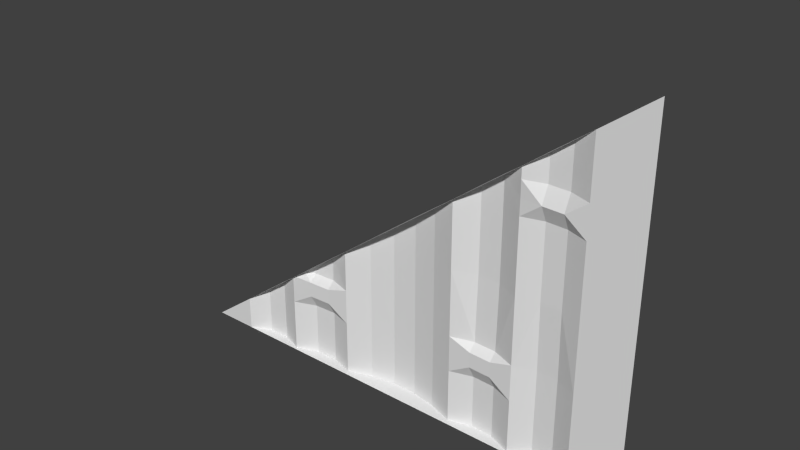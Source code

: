# Source: stor1_6_slice192lh.blend  (saved by Blender 2.76.0; exported with 4.5.12 LTS)
import bpy
from mathutils import Matrix  # noqa: F401  (used for matrix-valued properties, if any)

bpy.ops.wm.read_factory_settings(use_empty=True)
scene = bpy.context.scene
scene.name = 'Scene'

# ---- collections
col_collection_1 = bpy.data.collections.new('Collection 1'); scene.collection.children.link(col_collection_1)

# ---- materials (node trees are filled in below, after node groups)
mat_stor1_6 = bpy.data.materials.new('stor1_6')
mat_stor1_6.alpha_threshold = 0.0
mat_stor1_6.use_transparent_shadow = False
mat_stor1_6.roughness = 0.5

# ---- material node trees

# ---- world
world_world = bpy.data.worlds.new('World'); scene.world = world_world
world_world.color = (0.05088, 0.05088, 0.05088)
world_world.use_sun_shadow = False
world_world.sun_shadow_jitter_overblur = 0.0
world_world.cycles.sampling_method = 'MANUAL'
world_world.cycles.sample_map_resolution = 256

# ---- meshes
me_stor1_6_meshdata = bpy.data.meshes.new('stor1_6_meshdata')
me_stor1_6_meshdata.from_pydata([(1.28, -1.28, -1.28), (-1.28, -1.28, -1.28), (0.6795, -1.266, -1.28), (-0.6986, -1.266, -1.28), (-0.3378, -1.252, -1.28), (0.3187, -1.252, -1.28), (0.6795, -1.265, 0.04257), (0.6795, -1.266, -0.9169), (-0.6986, -1.266, -0.9169), (-0.3378, -1.252, -0.9169), (0.3187, -1.252, -0.9169), (1.015, -1.28, -1.28), (1.015, -1.28, 0.04257), (-1.037, -1.28, -1.28), (-0.8114, -1.225, -1.28), (-0.9241, -1.23, -1.28), (-0.4581, -1.215, -1.28), (-0.5784, -1.22, -1.28), (-0.5784, -1.26, -0.9169), (-0.4581, -1.255, -0.9169), (0.1874, -1.208, -1.28), (0.05609, -1.185, -1.28), (-0.07522, -1.185, -1.28), (-0.2065, -1.208, -1.28), (0.5592, -1.22, -1.28), (0.439, -1.215, -1.28), (0.439, -1.255, -0.9169), (0.5592, -1.26, -0.9169), (0.9035, -1.23, -1.28), (0.7915, -1.225, -1.28), (0.7915, -1.275, 0.04257), (0.9035, -1.28, 0.04257), (0.6795, -1.266, -0.834), (-0.3378, -1.252, -0.834), (0.3187, -1.252, -0.834), (-0.4581, -1.255, -0.834), (-0.5784, -1.26, -0.834), (0.5592, -1.26, -0.834), (0.439, -1.255, -0.834), (0.6795, -1.266, -0.9913), (-0.6986, -1.266, -0.9913), (-0.3378, -1.252, -0.9913), (0.3187, -1.252, -0.9913), (-0.4581, -1.215, -0.9913), (-0.5784, -1.22, -0.9913), (0.5592, -1.22, -0.9913), (0.439, -1.215, -0.9913), (0.6795, -1.266, -0.04331), (1.015, -1.28, -0.04331), (0.9035, -1.24, -0.04331), (0.7915, -1.235, -0.04331), (0.6795, -1.266, 0.1285), (1.015, -1.28, 0.1285), (0.9035, -1.24, 0.1285), (0.7915, -1.235, 0.1285), (0.6795, -1.266, -0.4386), (0.3187, -1.252, -0.4386), (1.015, -1.28, -0.4386), (0.5592, -1.21, -0.4386), (0.439, -1.205, -0.4386), (0.9035, -1.24, -0.4386), (0.7915, -1.235, -0.4386), (0.6795, -1.266, -0.7956), (-0.3378, -1.252, -0.7956), (0.3187, -1.252, -0.7956), (1.015, -1.28, -0.7956), (-0.4581, -1.215, -0.7956), (-0.5784, -1.22, -0.7956), (0.5592, -1.22, -0.7956), (0.439, -1.215, -0.7956), (0.9035, -1.23, -0.7956), (0.7915, -1.225, -0.7956), (1.28, -1.28, 0.64), (-1.037, -1.28, -1.098), (-0.6342, -1.241, -0.7956), (-0.5784, -1.219, -0.7538), (-0.6853, -1.265, -0.834), (-0.8114, -1.225, -0.9285), (0.1874, -1.208, -0.1794), (1.015, -1.28, 0.4416), (-0.9241, -1.23, -1.013), (0.439, -1.205, 0.009233), (-0.6986, -1.266, -0.844), (0.6795, -1.266, 0.1896), (0.05609, -1.185, -0.2779), (0.9035, -1.24, 0.3576), (-0.3378, -1.252, -0.5734), (-0.07522, -1.185, -0.3764), (-0.2065, -1.208, -0.4749), (0.7915, -1.235, 0.2736), (-0.4581, -1.212, -0.6636), (0.5592, -1.21, 0.09943), (0.3187, -1.252, -0.08097)], [], [(47, 6, 30), (29, 39, 71), (42, 10, 26), (79, 72, 52), (40, 8, 18), (32, 62, 71), (9, 88, 23), (4, 16, 41), (77, 8, 40), (29, 71, 28), (41, 43, 19), (44, 18, 19), (83, 51, 91), (71, 70, 28), (27, 26, 38), (8, 82, 76), (39, 45, 27), (45, 46, 26), (71, 39, 7), (58, 59, 81), (7, 27, 32), (60, 61, 49), (48, 49, 31), (49, 50, 30), (57, 60, 48), (23, 88, 22), (50, 47, 30), (27, 37, 32), (23, 4, 41), (65, 57, 0), (12, 31, 52), (25, 5, 46), (10, 38, 26), (44, 40, 18), (14, 15, 80), (58, 91, 47), (46, 42, 26), (33, 9, 19), (8, 76, 18), (72, 48, 12), (21, 84, 20), (2, 24, 39), (25, 46, 45), (24, 45, 39), (38, 37, 27), (41, 9, 23), (87, 84, 21), (31, 30, 53), (17, 44, 43), (16, 43, 41), (27, 45, 26), (12, 48, 31), (15, 13, 73), (36, 35, 19), (13, 1, 73), (36, 18, 76), (17, 3, 40), (54, 30, 51), (5, 42, 46), (61, 50, 49), (60, 49, 48), (40, 3, 14), (7, 32, 71), (88, 9, 33), (88, 87, 22), (84, 78, 20), (24, 25, 45), (79, 52, 85), (14, 77, 40), (55, 47, 50), (30, 6, 51), (19, 18, 36), (91, 51, 6), (2, 39, 29), (31, 53, 52), (30, 54, 53), (54, 51, 83), (57, 72, 0), (19, 35, 33), (52, 53, 85), (53, 54, 89), (62, 55, 61), (67, 74, 75), (70, 65, 11), (69, 64, 56), (85, 53, 89), (63, 66, 90), (66, 67, 75), (44, 17, 40), (6, 47, 91), (12, 52, 72), (2, 11, 3), (68, 58, 55), (69, 59, 58), (65, 70, 60), (70, 71, 61), (91, 58, 81), (89, 54, 83), (31, 49, 30), (38, 69, 68), (37, 68, 62), (22, 87, 21), (16, 17, 43), (11, 65, 0), (33, 63, 88), (35, 36, 67), (35, 66, 63), (28, 70, 11), (38, 34, 64), (80, 15, 73), (36, 76, 74), (57, 48, 72), (61, 55, 50), (78, 64, 20), (77, 14, 80), (10, 34, 38), (86, 88, 63), (47, 55, 58), (9, 41, 19), (82, 8, 77), (43, 44, 19), (59, 56, 92), (82, 73, 79), (7, 39, 27), (71, 62, 61), (59, 69, 56), (86, 63, 90), (90, 66, 75), (5, 25, 24), (21, 20, 23), (23, 22, 21), (17, 16, 4), (4, 23, 20), (5, 24, 2), (4, 20, 5), (3, 17, 4), (15, 14, 3), (29, 28, 2), (13, 15, 3), (2, 28, 11), (11, 13, 3), (3, 4, 5), (5, 2, 3), (62, 68, 55), (68, 69, 58), (57, 65, 60), (60, 70, 61), (37, 38, 68), (32, 37, 62), (66, 35, 67), (33, 35, 63), (69, 38, 64), (67, 36, 74), (42, 5, 20), (20, 64, 34), (92, 56, 78), (10, 42, 20), (56, 64, 78), (34, 10, 20), (81, 59, 92), (83, 91, 92), (85, 89, 83), (1, 72, 79), (79, 85, 83), (91, 81, 92), (92, 78, 86), (84, 87, 88), (86, 90, 74), (84, 88, 78), (79, 83, 82), (78, 88, 86), (90, 75, 74), (82, 77, 80), (86, 74, 76), (82, 80, 73), (86, 76, 92), (83, 92, 76), (73, 1, 79), (76, 82, 83)])
_uv = me_stor1_6_meshdata.uv_layers.new(name='UVMap')
_uv.uv.foreach_set('vector', [0.2346, 0.4831, 0.2346, 0.5166, 0.1908, 0.5166, 0.1908, 0.0, 0.2346, 0.1128, 0.1908, 0.1892, 0.3755, 0.1128, 0.3755, 0.1418, 0.3285, 0.1418, 0.1033, 0.6725, 0.0, 0.75, 0.1033, 0.5502, 0.7729, 0.1128, 0.7729, 0.1418, 0.7259, 0.1418, 0.2346, 0.1742, 0.2346, 0.1892, 0.1908, 0.1892, 0.632, 0.1418, 0.5807, 0.3145, 0.5807, 0.0, 0.632, 0.0, 0.6789, 0.0, 0.632, 0.1128, 0.8169, 0.1373, 0.7729, 0.1418, 0.7729, 0.1128, 0.1908, 0.0, 0.1908, 0.1892, 0.1471, 0.0, 0.632, 0.1128, 0.6789, 0.1128, 0.6789, 0.1418, 0.7259, 0.1128, 0.7259, 0.1418, 0.6789, 0.1418, 0.2346, 0.5741, 0.2346, 0.5502, 0.2815, 0.5388, 0.1908, 0.1892, 0.1471, 0.1892, 0.1471, 0.0, 0.2815, 0.1418, 0.3285, 0.1418, 0.3285, 0.1742, 0.7729, 0.1418, 0.7729, 0.1703, 0.7677, 0.1742, 0.2346, 0.1128, 0.2815, 0.1128, 0.2815, 0.1418, 0.2815, 0.1128, 0.3285, 0.1128, 0.3285, 0.1418, 0.1908, 0.1892, 0.2346, 0.1128, 0.2346, 0.1418, 0.2815, 0.3287, 0.3285, 0.3287, 0.3285, 0.5036, 0.2346, 0.1418, 0.2815, 0.1418, 0.2346, 0.1742, 0.1471, 0.3287, 0.1908, 0.3287, 0.1471, 0.4831, 0.1033, 0.4831, 0.1471, 0.4831, 0.1471, 0.5166, 0.1471, 0.4831, 0.1908, 0.4831, 0.1908, 0.5166, 0.1033, 0.3287, 0.1471, 0.3287, 0.1033, 0.4831, 0.5807, 0.0, 0.5807, 0.3145, 0.5294, 0.0, 0.1908, 0.4831, 0.2346, 0.4831, 0.1908, 0.5166, 0.2815, 0.1418, 0.2815, 0.1742, 0.2346, 0.1742, 0.5807, 0.0, 0.632, 0.0, 0.632, 0.1128, 0.1033, 0.1892, 0.1033, 0.3287, 0.0, 0.0, 0.1033, 0.5166, 0.1471, 0.5166, 0.1033, 0.5502, 0.3285, 0.0, 0.3755, 0.0, 0.3285, 0.1128, 0.3755, 0.1418, 0.3285, 0.1742, 0.3285, 0.1418, 0.7259, 0.1128, 0.7729, 0.1128, 0.7259, 0.1418, 0.8169, 0.0, 0.861, 0.0, 0.861, 0.1043, 0.2815, 0.3287, 0.2815, 0.5388, 0.2346, 0.4831, 0.3285, 0.1128, 0.3755, 0.1128, 0.3285, 0.1418, 0.632, 0.1742, 0.632, 0.1418, 0.6789, 0.1418, 0.7729, 0.1418, 0.7677, 0.1742, 0.7259, 0.1418, 0.0, 0.75, 0.1033, 0.4831, 0.1033, 0.5166, 0.4781, 0.0, 0.4781, 0.3914, 0.4268, 0.0, 0.2346, 0.0, 0.2815, 0.0, 0.2346, 0.1128, 0.3285, 0.0, 0.3285, 0.1128, 0.2815, 0.1128, 0.2815, 0.0, 0.2815, 0.1128, 0.2346, 0.1128, 0.3285, 0.1742, 0.2815, 0.1742, 0.2815, 0.1418, 0.632, 0.1128, 0.632, 0.1418, 0.5807, 0.0, 0.5294, 0.353, 0.4781, 0.3914, 0.4781, 0.0, 0.1471, 0.5166, 0.1908, 0.5166, 0.1471, 0.5502, 0.7259, 0.0, 0.7259, 0.1128, 0.6789, 0.1128, 0.6789, 0.0, 0.6789, 0.1128, 0.632, 0.1128, 0.2815, 0.1418, 0.2815, 0.1128, 0.3285, 0.1418, 0.1033, 0.5166, 0.1033, 0.4831, 0.1471, 0.5166, 0.861, 0.0, 0.905, 0.0, 0.905, 0.07126, 0.7259, 0.1742, 0.6789, 0.1742, 0.6789, 0.1418, 0.905, 0.0, 1.0, 0.0, 0.905, 0.07126, 0.7259, 0.1742, 0.7259, 0.1418, 0.7677, 0.1742, 0.7259, 0.0, 0.7729, 0.0, 0.7729, 0.1128, 0.1908, 0.5502, 0.1908, 0.5166, 0.2346, 0.5502, 0.3755, 0.0, 0.3755, 0.1128, 0.3285, 0.1128, 0.1908, 0.3287, 0.1908, 0.4831, 0.1471, 0.4831, 0.1471, 0.3287, 0.1471, 0.4831, 0.1033, 0.4831, 0.7729, 0.1128, 0.7729, 0.0, 0.8169, 0.0, 0.2346, 0.1418, 0.2346, 0.1742, 0.1908, 0.1892, 0.5807, 0.3145, 0.632, 0.1418, 0.632, 0.1742, 0.5807, 0.3145, 0.5294, 0.353, 0.5294, 0.0, 0.4781, 0.3914, 0.4268, 0.4299, 0.4268, 0.0, 0.2815, 0.0, 0.3285, 0.0, 0.2815, 0.1128, 0.1033, 0.6725, 0.1033, 0.5502, 0.1471, 0.6397, 0.8169, 0.0, 0.8169, 0.1373, 0.7729, 0.1128, 0.2346, 0.3287, 0.2346, 0.4831, 0.1908, 0.4831, 0.1908, 0.5166, 0.2346, 0.5166, 0.2346, 0.5502, 0.6789, 0.1418, 0.7259, 0.1418, 0.7259, 0.1742, 0.2815, 0.5388, 0.2346, 0.5502, 0.2346, 0.5166, 0.2346, 0.0, 0.2346, 0.1128, 0.1908, 0.0, 0.1471, 0.5166, 0.1471, 0.5502, 0.1033, 0.5502, 0.1908, 0.5166, 0.1908, 0.5502, 0.1471, 0.5502, 0.1908, 0.5502, 0.2346, 0.5502, 0.2346, 0.5741, 0.1033, 0.3287, 0.0, 0.75, 0.0, 0.0, 0.6789, 0.1418, 0.6789, 0.1742, 0.632, 0.1742, 0.1033, 0.5502, 0.1471, 0.5502, 0.1471, 0.6397, 0.1471, 0.5502, 0.1908, 0.5502, 0.1908, 0.6069, 0.2346, 0.1892, 0.2346, 0.3287, 0.1908, 0.3287, 0.7259, 0.1892, 0.7477, 0.1892, 0.7259, 0.2056, 0.1471, 0.1892, 0.1033, 0.1892, 0.1033, 0.0, 0.3285, 0.1892, 0.3755, 0.1892, 0.3755, 0.3287, 0.1471, 0.6397, 0.1471, 0.5502, 0.1908, 0.6069, 0.632, 0.1892, 0.6789, 0.1892, 0.6789, 0.2408, 0.6789, 0.1892, 0.7259, 0.1892, 0.7259, 0.2056, 0.7259, 0.1128, 0.7259, 0.0, 0.7729, 0.1128, 0.2346, 0.5166, 0.2346, 0.4831, 0.2815, 0.5388, 0.1033, 0.5166, 0.1033, 0.5502, 0.0, 0.75, 0.2346, 0.0, 0.1033, 0.0, 0.7729, 0.0, 0.2815, 0.1892, 0.2815, 0.3287, 0.2346, 0.3287, 0.3285, 0.1892, 0.3285, 0.3287, 0.2815, 0.3287, 0.1033, 0.1892, 0.1471, 0.1892, 0.1471, 0.3287, 0.1471, 0.1892, 0.1908, 0.1892, 0.1908, 0.3287, 0.2815, 0.5388, 0.2815, 0.3287, 0.3285, 0.5036, 0.1908, 0.6069, 0.1908, 0.5502, 0.2346, 0.5741, 0.1471, 0.5166, 0.1471, 0.4831, 0.1908, 0.5166, 0.3285, 0.1742, 0.3285, 0.1892, 0.2815, 0.1892, 0.2815, 0.1742, 0.2815, 0.1892, 0.2346, 0.1892, 0.5294, 0.0, 0.5294, 0.353, 0.4781, 0.0, 0.6789, 0.0, 0.7259, 0.0, 0.6789, 0.1128, 0.1033, 0.0, 0.1033, 0.1892, 0.0, 0.0, 0.632, 0.1742, 0.632, 0.1892, 0.5807, 0.3145, 0.6789, 0.1742, 0.7259, 0.1742, 0.7259, 0.1892, 0.6789, 0.1742, 0.6789, 0.1892, 0.632, 0.1892, 0.1471, 0.0, 0.1471, 0.1892, 0.1033, 0.0, 0.3285, 0.1742, 0.3755, 0.1742, 0.3755, 0.1892, 0.861, 0.1043, 0.861, 0.0, 0.905, 0.07126, 0.7259, 0.1742, 0.7677, 0.1742, 0.7477, 0.1892, 0.1033, 0.3287, 0.1033, 0.4831, 0.0, 0.75, 0.1908, 0.3287, 0.2346, 0.3287, 0.1908, 0.4831, 0.4268, 0.4299, 0.3755, 0.1892, 0.4268, 0.0, 0.8169, 0.1373, 0.8169, 0.0, 0.861, 0.1043, 0.3755, 0.1418, 0.3755, 0.1742, 0.3285, 0.1742, 0.632, 0.276, 0.5807, 0.3145, 0.632, 0.1892, 0.2346, 0.4831, 0.2346, 0.3287, 0.2815, 0.3287, 0.632, 0.1418, 0.632, 0.1128, 0.6789, 0.1418, 0.7729, 0.1703, 0.7729, 0.1418, 0.8169, 0.1373, 0.6789, 0.1128, 0.7259, 0.1128, 0.6789, 0.1418, 0.3285, 0.3287, 0.3755, 0.3287, 0.3755, 0.4684, 0.7729, 0.1703, 0.905, 0.07126, 0.1033, 0.6725, 0.2346, 0.1418, 0.2346, 0.1128, 0.2815, 0.1418, 0.1908, 0.1892, 0.2346, 0.1892, 0.1908, 0.3287, 0.3285, 0.3287, 0.3285, 0.1892, 0.3755, 0.3287, 0.632, 0.276, 0.632, 0.1892, 0.6789, 0.2408, 0.6789, 0.2408, 0.6789, 0.1892, 0.7259, 0.2056, 0.3755, 0.0, 0.3285, 0.0, 0.2815, 0.0, 0.4781, 0.0, 0.4268, 0.0, 0.5807, 0.0, 0.5807, 0.0, 0.5294, 0.0, 0.4781, 0.0, 0.7259, 0.0, 0.6789, 0.0, 0.632, 0.0, 0.632, 0.0, 0.5807, 0.0, 0.4268, 0.0, 0.3755, 0.0, 0.2815, 0.0, 0.2346, 0.0, 0.632, 0.0, 0.4268, 0.0, 0.3755, 0.0, 0.7729, 0.0, 0.7259, 0.0, 0.632, 0.0, 0.861, 0.0, 0.8169, 0.0, 0.7729, 0.0, 0.1908, 0.0, 0.1471, 0.0, 0.2346, 0.0, 0.905, 0.0, 0.861, 0.0, 0.7729, 0.0, 0.2346, 0.0, 0.1471, 0.0, 0.1033, 0.0, 0.1033, 0.0, 0.905, 0.0, 0.7729, 0.0, 0.7729, 0.0, 0.632, 0.0, 0.3755, 0.0, 0.3755, 0.0, 0.2346, 0.0, 0.7729, 0.0, 0.2346, 0.1892, 0.2815, 0.1892, 0.2346, 0.3287, 0.2815, 0.1892, 0.3285, 0.1892, 0.2815, 0.3287, 0.1033, 0.3287, 0.1033, 0.1892, 0.1471, 0.3287, 0.1471, 0.3287, 0.1471, 0.1892, 0.1908, 0.3287, 0.2815, 0.1742, 0.3285, 0.1742, 0.2815, 0.1892, 0.2346, 0.1742, 0.2815, 0.1742, 0.2346, 0.1892, 0.6789, 0.1892, 0.6789, 0.1742, 0.7259, 0.1892, 0.632, 0.1742, 0.6789, 0.1742, 0.632, 0.1892, 0.3285, 0.1892, 0.3285, 0.1742, 0.3755, 0.1892, 0.7259, 0.1892, 0.7259, 0.1742, 0.7477, 0.1892, 0.3755, 0.1128, 0.3755, 0.0, 0.4268, 0.0, 0.4268, 0.0, 0.3755, 0.1892, 0.3755, 0.1742, 0.3755, 0.4684, 0.3755, 0.3287, 0.4268, 0.4299, 0.3755, 0.1418, 0.3755, 0.1128, 0.4268, 0.0, 0.3755, 0.3287, 0.3755, 0.1892, 0.4268, 0.4299, 0.3755, 0.1742, 0.3755, 0.1418, 0.4268, 0.0, 0.3285, 0.5036, 0.3285, 0.3287, 0.3755, 0.4684, 0.2346, 0.5741, 0.2815, 0.5388, 0.3755, 0.4684, 0.1471, 0.6397, 0.1908, 0.6069, 0.2346, 0.5741, 1.0, 0.0, 0.0, 0.75, 0.1033, 0.6725, 0.1033, 0.6725, 0.1471, 0.6397, 0.2346, 0.5741, 0.2815, 0.5388, 0.3285, 0.5036, 0.3755, 0.4684, 0.3755, 0.4684, 0.4268, 0.4299, 0.632, 0.276, 0.4781, 0.3914, 0.5294, 0.353, 0.5807, 0.3145, 0.632, 0.276, 0.6789, 0.2408, 0.7477, 0.1892, 0.4781, 0.3914, 0.5807, 0.3145, 0.4268, 0.4299, 0.1033, 0.6725, 0.2346, 0.5741, 0.7729, 0.1703, 0.4268, 0.4299, 0.5807, 0.3145, 0.632, 0.276, 0.6789, 0.2408, 0.7259, 0.2056, 0.7477, 0.1892, 0.7729, 0.1703, 0.8169, 0.1373, 0.861, 0.1043, 0.632, 0.276, 0.7477, 0.1892, 0.7677, 0.1742, 0.7729, 0.1703, 0.861, 0.1043, 0.905, 0.07126, 0.632, 0.276, 0.7677, 0.1742, 0.3755, 0.4684, 0.2346, 0.5741, 0.3755, 0.4684, 0.7677, 0.1742, 0.905, 0.07126, 1.0, 0.0, 0.1033, 0.6725, 0.7677, 0.1742, 0.7729, 0.1703, 0.2346, 0.5741])
me_stor1_6_meshdata.materials.append(mat_stor1_6)
me_stor1_6_meshdata.use_remesh_preserve_volume = False
me_stor1_6_meshdata.use_remesh_preserve_attributes = False
me_stor1_6_meshdata.use_mirror_vertex_groups = False
me_stor1_6_meshdata.update()

# ---- objects
ob_stor1_6_mesh = bpy.data.objects.new('stor1_6_mesh', me_stor1_6_meshdata)

# ---- transforms, parenting, visibility, modifiers, constraints
ob_stor1_6_mesh.location = (0.0, 0.0, 0.0)
ob_stor1_6_mesh.lineart.crease_threshold = 0.0

# ---- collection membership
col_collection_1.objects.link(ob_stor1_6_mesh)

# ---- scene / render settings (as saved in the file)
scene.frame_start = 1; scene.frame_end = 2; scene.frame_set(1)
scene.render.engine = 'BLENDER_EEVEE_NEXT'
scene.render.resolution_percentage = 50
scene.render.dither_intensity = 0.0
scene.cycles.use_denoising = False
scene.cycles.samples = 10
scene.cycles.sampling_pattern = 'TABULATED_SOBOL'
scene.cycles.light_sampling_threshold = 0.0
scene.cycles.use_adaptive_sampling = False
scene.cycles.use_light_tree = False
scene.cycles.blur_glossy = 0.0
scene.cycles.pixel_filter_type = 'GAUSSIAN'
scene.cycles.sample_clamp_indirect = 0.0
scene.view_settings.view_transform = 'Standard'
bpy.context.view_layer.update()

# ---- added for rendering (the .blend has no active camera and no usable light): camera, sun
cam_auto = bpy.data.cameras.new('AutoCamera')
cam_auto.lens = 50.0
cam_auto.sensor_width = 36.0
cam_auto.clip_end = 1000.0
ob_auto_camera = bpy.data.objects.new('AutoCamera', cam_auto)
scene.collection.objects.link(ob_auto_camera)
ob_auto_camera.location = (2.96203, -4.78674, 2.04963)
ob_auto_camera.rotation_euler = (1.09748, -7.21219e-08, 0.694738)
scene.camera = ob_auto_camera
light_auto_sun = bpy.data.lights.new('AutoSun', 'SUN')
light_auto_sun.energy = 3.0
light_auto_sun.angle = 0.0523599
ob_auto_sun = bpy.data.objects.new('AutoSun', light_auto_sun)
scene.collection.objects.link(ob_auto_sun)
ob_auto_sun.rotation_euler = (0.872665, 0.174533, 0.523599)
bpy.context.view_layer.update()
